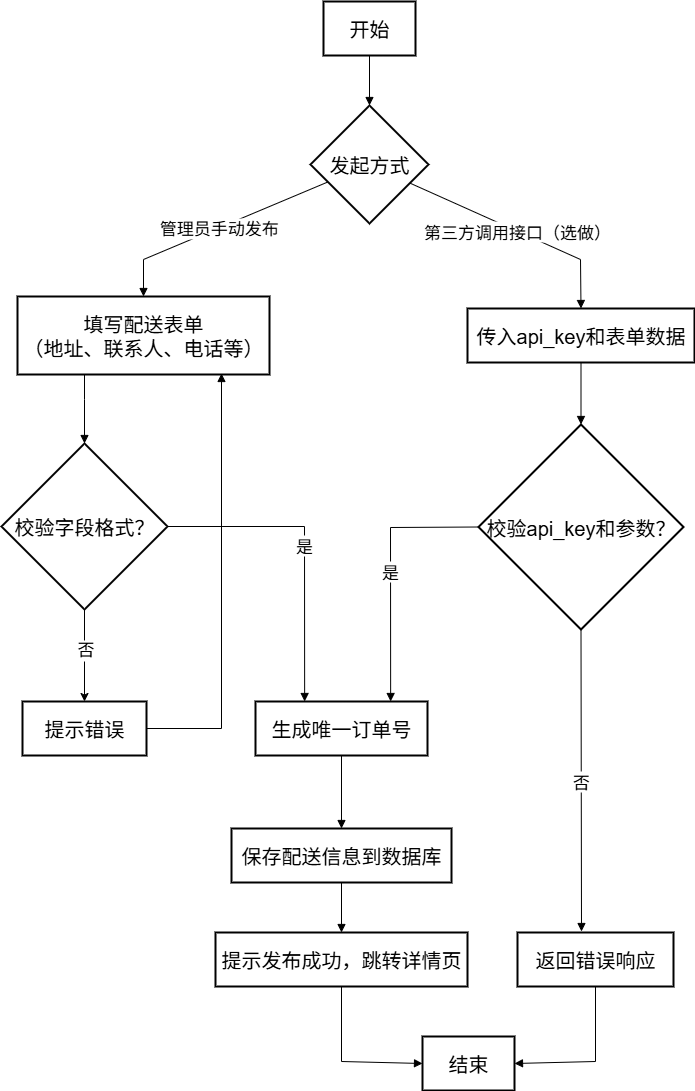

The diagram above was exported from draw.io. Its source (the exported page's mxGraphModel, read from the mxfile embedded in the PNG):
<mxGraphModel dx="1258" dy="964" grid="1" gridSize="10" guides="1" tooltips="1" connect="1" arrows="1" fold="1" page="1" pageScale="1" pageWidth="827" pageHeight="1169" math="0" shadow="0">
  <root>
    <mxCell id="0" />
    <mxCell id="1" parent="0" />
    <mxCell id="UPJMb9qq2UNM3xDTksgA-1" value="开始" style="whiteSpace=wrap;strokeWidth=2;fontSize=20;" vertex="1" parent="1">
      <mxGeometry x="342" y="20" width="92" height="54" as="geometry" />
    </mxCell>
    <mxCell id="UPJMb9qq2UNM3xDTksgA-2" value="发起方式" style="rhombus;strokeWidth=2;whiteSpace=wrap;fontSize=20;" vertex="1" parent="1">
      <mxGeometry x="329" y="124" width="118" height="118" as="geometry" />
    </mxCell>
    <mxCell id="UPJMb9qq2UNM3xDTksgA-3" value="填写配送表单&#10;（地址、联系人、电话等）" style="whiteSpace=wrap;strokeWidth=2;fontSize=20;" vertex="1" parent="1">
      <mxGeometry x="36" y="315" width="252" height="78" as="geometry" />
    </mxCell>
    <mxCell id="UPJMb9qq2UNM3xDTksgA-28" style="edgeStyle=orthogonalEdgeStyle;rounded=0;orthogonalLoop=1;jettySize=auto;html=1;exitX=0.5;exitY=1;exitDx=0;exitDy=0;entryX=0.5;entryY=0;entryDx=0;entryDy=0;" edge="1" parent="1" source="UPJMb9qq2UNM3xDTksgA-4" target="UPJMb9qq2UNM3xDTksgA-5">
      <mxGeometry relative="1" as="geometry" />
    </mxCell>
    <mxCell id="UPJMb9qq2UNM3xDTksgA-29" value="&lt;font style=&quot;font-size: 17px;&quot;&gt;否&lt;/font&gt;" style="edgeLabel;html=1;align=center;verticalAlign=middle;resizable=0;points=[];" vertex="1" connectable="0" parent="UPJMb9qq2UNM3xDTksgA-28">
      <mxGeometry x="-0.1255" relative="1" as="geometry">
        <mxPoint as="offset" />
      </mxGeometry>
    </mxCell>
    <mxCell id="UPJMb9qq2UNM3xDTksgA-4" value="校验字段格式？" style="rhombus;strokeWidth=2;whiteSpace=wrap;fontSize=20;" vertex="1" parent="1">
      <mxGeometry x="20" y="462" width="166" height="166" as="geometry" />
    </mxCell>
    <mxCell id="UPJMb9qq2UNM3xDTksgA-5" value="提示错误" style="whiteSpace=wrap;strokeWidth=2;fontSize=20;" vertex="1" parent="1">
      <mxGeometry x="41" y="720" width="124" height="54" as="geometry" />
    </mxCell>
    <mxCell id="UPJMb9qq2UNM3xDTksgA-6" value="生成唯一订单号" style="whiteSpace=wrap;strokeWidth=2;fontSize=20;" vertex="1" parent="1">
      <mxGeometry x="274" y="720" width="172" height="54" as="geometry" />
    </mxCell>
    <mxCell id="UPJMb9qq2UNM3xDTksgA-7" value="保存配送信息到数据库" style="whiteSpace=wrap;strokeWidth=2;fontSize=20;" vertex="1" parent="1">
      <mxGeometry x="250" y="847" width="220" height="54" as="geometry" />
    </mxCell>
    <mxCell id="UPJMb9qq2UNM3xDTksgA-8" value="提示发布成功，跳转详情页" style="whiteSpace=wrap;strokeWidth=2;fontSize=20;" vertex="1" parent="1">
      <mxGeometry x="234" y="951" width="252" height="54" as="geometry" />
    </mxCell>
    <mxCell id="UPJMb9qq2UNM3xDTksgA-9" value="结束" style="whiteSpace=wrap;strokeWidth=2;fontSize=20;" vertex="1" parent="1">
      <mxGeometry x="441" y="1055" width="92" height="54" as="geometry" />
    </mxCell>
    <mxCell id="UPJMb9qq2UNM3xDTksgA-10" value="传入api_key和表单数据" style="whiteSpace=wrap;strokeWidth=2;fontSize=20;" vertex="1" parent="1">
      <mxGeometry x="486" y="327" width="227" height="54" as="geometry" />
    </mxCell>
    <mxCell id="UPJMb9qq2UNM3xDTksgA-11" value="校验api_key和参数？" style="rhombus;strokeWidth=2;whiteSpace=wrap;fontSize=20;" vertex="1" parent="1">
      <mxGeometry x="497" y="443" width="205" height="205" as="geometry" />
    </mxCell>
    <mxCell id="UPJMb9qq2UNM3xDTksgA-12" value="返回错误响应" style="whiteSpace=wrap;strokeWidth=2;fontSize=20;" vertex="1" parent="1">
      <mxGeometry x="536" y="951" width="156" height="54" as="geometry" />
    </mxCell>
    <mxCell id="UPJMb9qq2UNM3xDTksgA-13" value="" style="curved=1;startArrow=none;endArrow=block;exitX=0.5;exitY=1;entryX=0.5;entryY=0;rounded=0;" edge="1" parent="1" source="UPJMb9qq2UNM3xDTksgA-1" target="UPJMb9qq2UNM3xDTksgA-2">
      <mxGeometry relative="1" as="geometry">
        <Array as="points" />
      </mxGeometry>
    </mxCell>
    <mxCell id="UPJMb9qq2UNM3xDTksgA-14" value="管理员手动发布" style="curved=0;startArrow=none;endArrow=block;exitX=0;exitY=0.71;entryX=0.5;entryY=0;rounded=0;fontSize=17;" edge="1" parent="1" source="UPJMb9qq2UNM3xDTksgA-2" target="UPJMb9qq2UNM3xDTksgA-3">
      <mxGeometry relative="1" as="geometry">
        <Array as="points">
          <mxPoint x="162" y="278" />
        </Array>
      </mxGeometry>
    </mxCell>
    <mxCell id="UPJMb9qq2UNM3xDTksgA-15" value="" style="curved=0;startArrow=none;endArrow=block;entryX=0.5;entryY=0;rounded=0;" edge="1" parent="1" target="UPJMb9qq2UNM3xDTksgA-4">
      <mxGeometry relative="1" as="geometry">
        <Array as="points">
          <mxPoint x="103" y="418" />
        </Array>
        <mxPoint x="103" y="393" as="sourcePoint" />
      </mxGeometry>
    </mxCell>
    <mxCell id="UPJMb9qq2UNM3xDTksgA-17" value="" style="curved=0;startArrow=none;endArrow=block;exitX=1;exitY=0.5;rounded=0;exitDx=0;exitDy=0;" edge="1" parent="1" source="UPJMb9qq2UNM3xDTksgA-5">
      <mxGeometry relative="1" as="geometry">
        <Array as="points">
          <mxPoint x="240" y="747" />
        </Array>
        <mxPoint x="240" y="392" as="targetPoint" />
      </mxGeometry>
    </mxCell>
    <mxCell id="UPJMb9qq2UNM3xDTksgA-18" value="是" style="curved=0;startArrow=none;endArrow=block;exitX=1;exitY=0.5;entryX=0.29;entryY=0.01;rounded=0;fontSize=17;exitDx=0;exitDy=0;" edge="1" parent="1" source="UPJMb9qq2UNM3xDTksgA-4" target="UPJMb9qq2UNM3xDTksgA-6">
      <mxGeometry relative="1" as="geometry">
        <Array as="points">
          <mxPoint x="323" y="545" />
        </Array>
      </mxGeometry>
    </mxCell>
    <mxCell id="UPJMb9qq2UNM3xDTksgA-19" value="" style="curved=1;startArrow=none;endArrow=block;exitX=0.5;exitY=1.01;entryX=0.5;entryY=0;rounded=0;" edge="1" parent="1" source="UPJMb9qq2UNM3xDTksgA-6" target="UPJMb9qq2UNM3xDTksgA-7">
      <mxGeometry relative="1" as="geometry">
        <Array as="points" />
      </mxGeometry>
    </mxCell>
    <mxCell id="UPJMb9qq2UNM3xDTksgA-20" value="" style="curved=1;startArrow=none;endArrow=block;exitX=0.5;exitY=1;entryX=0.5;entryY=0;rounded=0;" edge="1" parent="1" source="UPJMb9qq2UNM3xDTksgA-7" target="UPJMb9qq2UNM3xDTksgA-8">
      <mxGeometry relative="1" as="geometry">
        <Array as="points" />
      </mxGeometry>
    </mxCell>
    <mxCell id="UPJMb9qq2UNM3xDTksgA-21" value="" style="curved=0;startArrow=none;endArrow=block;exitX=0.5;exitY=1;entryX=0;entryY=0.5;rounded=0;entryDx=0;entryDy=0;" edge="1" parent="1" source="UPJMb9qq2UNM3xDTksgA-8" target="UPJMb9qq2UNM3xDTksgA-9">
      <mxGeometry relative="1" as="geometry">
        <Array as="points">
          <mxPoint x="360" y="1080" />
        </Array>
      </mxGeometry>
    </mxCell>
    <mxCell id="UPJMb9qq2UNM3xDTksgA-22" value="第三方调用接口（选做）" style="curved=0;startArrow=none;endArrow=block;exitX=1;exitY=0.73;entryX=0.5;entryY=0;rounded=0;fontSize=17;" edge="1" parent="1" source="UPJMb9qq2UNM3xDTksgA-2" target="UPJMb9qq2UNM3xDTksgA-10">
      <mxGeometry relative="1" as="geometry">
        <Array as="points">
          <mxPoint x="599" y="278" />
        </Array>
      </mxGeometry>
    </mxCell>
    <mxCell id="UPJMb9qq2UNM3xDTksgA-23" value="" style="curved=1;startArrow=none;endArrow=block;exitX=0.5;exitY=1;entryX=0.5;entryY=0;rounded=0;" edge="1" parent="1" source="UPJMb9qq2UNM3xDTksgA-10" target="UPJMb9qq2UNM3xDTksgA-11">
      <mxGeometry relative="1" as="geometry">
        <Array as="points" />
      </mxGeometry>
    </mxCell>
    <mxCell id="UPJMb9qq2UNM3xDTksgA-24" value="否" style="curved=0;startArrow=none;endArrow=block;exitX=0.5;exitY=1;rounded=0;exitDx=0;exitDy=0;fontSize=17;" edge="1" parent="1" source="UPJMb9qq2UNM3xDTksgA-11">
      <mxGeometry relative="1" as="geometry">
        <Array as="points" />
        <mxPoint x="600" y="950" as="targetPoint" />
      </mxGeometry>
    </mxCell>
    <mxCell id="UPJMb9qq2UNM3xDTksgA-25" value="" style="curved=0;startArrow=none;endArrow=block;exitX=0.5;exitY=1;entryX=1;entryY=0.5;rounded=0;entryDx=0;entryDy=0;" edge="1" parent="1" source="UPJMb9qq2UNM3xDTksgA-12" target="UPJMb9qq2UNM3xDTksgA-9">
      <mxGeometry relative="1" as="geometry">
        <Array as="points">
          <mxPoint x="614" y="1080" />
        </Array>
      </mxGeometry>
    </mxCell>
    <mxCell id="UPJMb9qq2UNM3xDTksgA-26" value="是" style="curved=0;startArrow=none;endArrow=block;exitX=0;exitY=0.5;entryX=0.78;entryY=0.01;rounded=0;fontSize=17;exitDx=0;exitDy=0;" edge="1" parent="1" source="UPJMb9qq2UNM3xDTksgA-11" target="UPJMb9qq2UNM3xDTksgA-6">
      <mxGeometry relative="1" as="geometry">
        <Array as="points">
          <mxPoint x="409" y="546" />
        </Array>
      </mxGeometry>
    </mxCell>
  </root>
</mxGraphModel>